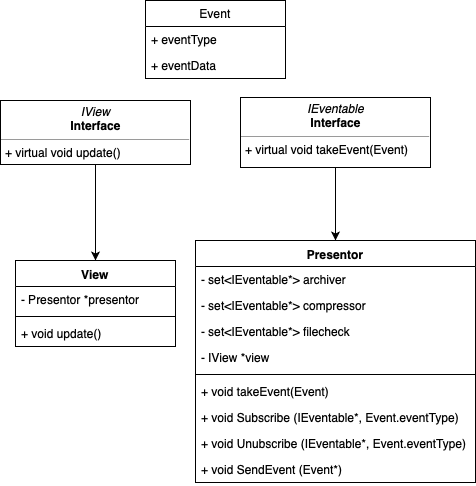

The diagram above was exported from draw.io. Its source (the exported page's mxGraphModel, read from the mxfile embedded in the PNG):
<mxGraphModel dx="932" dy="648" grid="1" gridSize="10" guides="1" tooltips="1" connect="1" arrows="1" fold="1" page="1" pageScale="1" pageWidth="850" pageHeight="1100" background="#ffffff" math="0" shadow="0">
  <root>
    <mxCell id="0" />
    <mxCell id="1" parent="0" />
    <mxCell id="kcQrjFOs9CAEuLus1vlK-25" style="edgeStyle=orthogonalEdgeStyle;rounded=0;orthogonalLoop=1;jettySize=auto;html=1;entryX=0.5;entryY=0;entryDx=0;entryDy=0;" edge="1" parent="1" source="kcQrjFOs9CAEuLus1vlK-1" target="kcQrjFOs9CAEuLus1vlK-15">
      <mxGeometry relative="1" as="geometry" />
    </mxCell>
    <mxCell id="kcQrjFOs9CAEuLus1vlK-1" value="&lt;p style=&quot;margin: 0px ; margin-top: 4px ; text-align: center&quot;&gt;&lt;i&gt;IEventable&lt;/i&gt;&lt;br&gt;&lt;b&gt;Interface&lt;/b&gt;&lt;/p&gt;&lt;hr size=&quot;1&quot;&gt;&lt;p style=&quot;margin: 0px ; margin-left: 4px&quot;&gt;+ virtual void takeEvent(Event)&amp;nbsp;&lt;br&gt;&lt;/p&gt;" style="verticalAlign=top;align=left;overflow=fill;fontSize=12;fontFamily=Helvetica;html=1;" vertex="1" parent="1">
      <mxGeometry x="520" y="197" width="190" height="70" as="geometry" />
    </mxCell>
    <mxCell id="kcQrjFOs9CAEuLus1vlK-2" value="View" style="swimlane;fontStyle=1;align=center;verticalAlign=top;childLayout=stackLayout;horizontal=1;startSize=26;horizontalStack=0;resizeParent=1;resizeParentMax=0;resizeLast=0;collapsible=1;marginBottom=0;" vertex="1" parent="1">
      <mxGeometry x="295" y="360" width="160" height="86" as="geometry" />
    </mxCell>
    <mxCell id="kcQrjFOs9CAEuLus1vlK-3" value="- Presentor *presentor" style="text;strokeColor=none;fillColor=none;align=left;verticalAlign=top;spacingLeft=4;spacingRight=4;overflow=hidden;rotatable=0;points=[[0,0.5],[1,0.5]];portConstraint=eastwest;" vertex="1" parent="kcQrjFOs9CAEuLus1vlK-2">
      <mxGeometry y="26" width="160" height="26" as="geometry" />
    </mxCell>
    <mxCell id="kcQrjFOs9CAEuLus1vlK-4" value="" style="line;strokeWidth=1;fillColor=none;align=left;verticalAlign=middle;spacingTop=-1;spacingLeft=3;spacingRight=3;rotatable=0;labelPosition=right;points=[];portConstraint=eastwest;" vertex="1" parent="kcQrjFOs9CAEuLus1vlK-2">
      <mxGeometry y="52" width="160" height="8" as="geometry" />
    </mxCell>
    <mxCell id="kcQrjFOs9CAEuLus1vlK-5" value="+ void update()" style="text;strokeColor=none;fillColor=none;align=left;verticalAlign=top;spacingLeft=4;spacingRight=4;overflow=hidden;rotatable=0;points=[[0,0.5],[1,0.5]];portConstraint=eastwest;" vertex="1" parent="kcQrjFOs9CAEuLus1vlK-2">
      <mxGeometry y="60" width="160" height="26" as="geometry" />
    </mxCell>
    <mxCell id="kcQrjFOs9CAEuLus1vlK-6" value="Event" style="swimlane;fontStyle=0;childLayout=stackLayout;horizontal=1;startSize=26;fillColor=none;horizontalStack=0;resizeParent=1;resizeParentMax=0;resizeLast=0;collapsible=1;marginBottom=0;" vertex="1" parent="1">
      <mxGeometry x="425" y="100" width="140" height="78" as="geometry" />
    </mxCell>
    <mxCell id="kcQrjFOs9CAEuLus1vlK-7" value="+ eventType" style="text;strokeColor=none;fillColor=none;align=left;verticalAlign=top;spacingLeft=4;spacingRight=4;overflow=hidden;rotatable=0;points=[[0,0.5],[1,0.5]];portConstraint=eastwest;" vertex="1" parent="kcQrjFOs9CAEuLus1vlK-6">
      <mxGeometry y="26" width="140" height="26" as="geometry" />
    </mxCell>
    <mxCell id="kcQrjFOs9CAEuLus1vlK-8" value="+ eventData" style="text;strokeColor=none;fillColor=none;align=left;verticalAlign=top;spacingLeft=4;spacingRight=4;overflow=hidden;rotatable=0;points=[[0,0.5],[1,0.5]];portConstraint=eastwest;" vertex="1" parent="kcQrjFOs9CAEuLus1vlK-6">
      <mxGeometry y="52" width="140" height="26" as="geometry" />
    </mxCell>
    <mxCell id="kcQrjFOs9CAEuLus1vlK-13" style="edgeStyle=orthogonalEdgeStyle;rounded=0;orthogonalLoop=1;jettySize=auto;html=1;exitX=0.5;exitY=1;exitDx=0;exitDy=0;" edge="1" parent="1" source="kcQrjFOs9CAEuLus1vlK-1" target="kcQrjFOs9CAEuLus1vlK-1">
      <mxGeometry relative="1" as="geometry" />
    </mxCell>
    <mxCell id="kcQrjFOs9CAEuLus1vlK-26" style="edgeStyle=orthogonalEdgeStyle;rounded=0;orthogonalLoop=1;jettySize=auto;html=1;exitX=0.5;exitY=1;exitDx=0;exitDy=0;entryX=0.5;entryY=0;entryDx=0;entryDy=0;" edge="1" parent="1" source="kcQrjFOs9CAEuLus1vlK-14" target="kcQrjFOs9CAEuLus1vlK-2">
      <mxGeometry relative="1" as="geometry" />
    </mxCell>
    <mxCell id="kcQrjFOs9CAEuLus1vlK-14" value="&lt;p style=&quot;margin: 0px ; margin-top: 4px ; text-align: center&quot;&gt;&lt;i&gt;IView&lt;/i&gt;&lt;br&gt;&lt;b&gt;Interface&lt;/b&gt;&lt;/p&gt;&lt;hr size=&quot;1&quot;&gt;&lt;p style=&quot;margin: 0px ; margin-left: 4px&quot;&gt;+ virtual void update()&amp;nbsp;&lt;br&gt;&lt;/p&gt;" style="verticalAlign=top;align=left;overflow=fill;fontSize=12;fontFamily=Helvetica;html=1;" vertex="1" parent="1">
      <mxGeometry x="280" y="200" width="190" height="64" as="geometry" />
    </mxCell>
    <mxCell id="kcQrjFOs9CAEuLus1vlK-15" value="Presentor" style="swimlane;fontStyle=1;align=center;verticalAlign=top;childLayout=stackLayout;horizontal=1;startSize=26;horizontalStack=0;resizeParent=1;resizeParentMax=0;resizeLast=0;collapsible=1;marginBottom=0;" vertex="1" parent="1">
      <mxGeometry x="475" y="340" width="280" height="242" as="geometry" />
    </mxCell>
    <mxCell id="kcQrjFOs9CAEuLus1vlK-16" value="- set&lt;IEventable*&gt; archiver" style="text;strokeColor=none;fillColor=none;align=left;verticalAlign=top;spacingLeft=4;spacingRight=4;overflow=hidden;rotatable=0;points=[[0,0.5],[1,0.5]];portConstraint=eastwest;" vertex="1" parent="kcQrjFOs9CAEuLus1vlK-15">
      <mxGeometry y="26" width="280" height="26" as="geometry" />
    </mxCell>
    <mxCell id="kcQrjFOs9CAEuLus1vlK-19" value="- set&lt;IEventable*&gt; compressor" style="text;strokeColor=none;fillColor=none;align=left;verticalAlign=top;spacingLeft=4;spacingRight=4;overflow=hidden;rotatable=0;points=[[0,0.5],[1,0.5]];portConstraint=eastwest;" vertex="1" parent="kcQrjFOs9CAEuLus1vlK-15">
      <mxGeometry y="52" width="280" height="26" as="geometry" />
    </mxCell>
    <mxCell id="kcQrjFOs9CAEuLus1vlK-20" value="- set&lt;IEventable*&gt; filecheck" style="text;strokeColor=none;fillColor=none;align=left;verticalAlign=top;spacingLeft=4;spacingRight=4;overflow=hidden;rotatable=0;points=[[0,0.5],[1,0.5]];portConstraint=eastwest;" vertex="1" parent="kcQrjFOs9CAEuLus1vlK-15">
      <mxGeometry y="78" width="280" height="26" as="geometry" />
    </mxCell>
    <mxCell id="kcQrjFOs9CAEuLus1vlK-21" value="- IView *view" style="text;strokeColor=none;fillColor=none;align=left;verticalAlign=top;spacingLeft=4;spacingRight=4;overflow=hidden;rotatable=0;points=[[0,0.5],[1,0.5]];portConstraint=eastwest;" vertex="1" parent="kcQrjFOs9CAEuLus1vlK-15">
      <mxGeometry y="104" width="280" height="26" as="geometry" />
    </mxCell>
    <mxCell id="kcQrjFOs9CAEuLus1vlK-17" value="" style="line;strokeWidth=1;fillColor=none;align=left;verticalAlign=middle;spacingTop=-1;spacingLeft=3;spacingRight=3;rotatable=0;labelPosition=right;points=[];portConstraint=eastwest;" vertex="1" parent="kcQrjFOs9CAEuLus1vlK-15">
      <mxGeometry y="130" width="280" height="8" as="geometry" />
    </mxCell>
    <mxCell id="kcQrjFOs9CAEuLus1vlK-18" value="+ void takeEvent(Event)" style="text;strokeColor=none;fillColor=none;align=left;verticalAlign=top;spacingLeft=4;spacingRight=4;overflow=hidden;rotatable=0;points=[[0,0.5],[1,0.5]];portConstraint=eastwest;" vertex="1" parent="kcQrjFOs9CAEuLus1vlK-15">
      <mxGeometry y="138" width="280" height="26" as="geometry" />
    </mxCell>
    <mxCell id="kcQrjFOs9CAEuLus1vlK-22" value="+ void Subscribe (IEventable*, Event.eventType)" style="text;strokeColor=none;fillColor=none;align=left;verticalAlign=top;spacingLeft=4;spacingRight=4;overflow=hidden;rotatable=0;points=[[0,0.5],[1,0.5]];portConstraint=eastwest;" vertex="1" parent="kcQrjFOs9CAEuLus1vlK-15">
      <mxGeometry y="164" width="280" height="26" as="geometry" />
    </mxCell>
    <mxCell id="kcQrjFOs9CAEuLus1vlK-23" value="+ void Unubscribe (IEventable*, Event.eventType)" style="text;strokeColor=none;fillColor=none;align=left;verticalAlign=top;spacingLeft=4;spacingRight=4;overflow=hidden;rotatable=0;points=[[0,0.5],[1,0.5]];portConstraint=eastwest;" vertex="1" parent="kcQrjFOs9CAEuLus1vlK-15">
      <mxGeometry y="190" width="280" height="26" as="geometry" />
    </mxCell>
    <mxCell id="kcQrjFOs9CAEuLus1vlK-24" value="+ void SendEvent (Event*)" style="text;strokeColor=none;fillColor=none;align=left;verticalAlign=top;spacingLeft=4;spacingRight=4;overflow=hidden;rotatable=0;points=[[0,0.5],[1,0.5]];portConstraint=eastwest;" vertex="1" parent="kcQrjFOs9CAEuLus1vlK-15">
      <mxGeometry y="216" width="280" height="26" as="geometry" />
    </mxCell>
  </root>
</mxGraphModel>